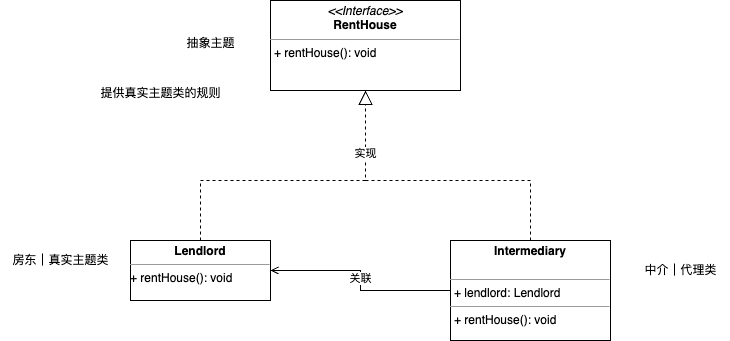

The diagram above was exported from draw.io. Its source (the exported page's mxGraphModel, read from the mxfile embedded in the PNG):
<mxGraphModel dx="2195" dy="658" grid="1" gridSize="10" guides="1" tooltips="1" connect="1" arrows="1" fold="1" page="1" pageScale="1" pageWidth="1169" pageHeight="1654" math="0" shadow="0">
  <root>
    <mxCell id="0" />
    <mxCell id="1" parent="0" />
    <mxCell id="jAp3N7CLd3oQ-RrA8OWY-1" value="&lt;p style=&quot;margin:0px;margin-top:4px;text-align:center;&quot;&gt;&lt;i&gt;&amp;lt;&amp;lt;Interface&amp;gt;&amp;gt;&lt;/i&gt;&lt;br&gt;&lt;b&gt;RentHouse&lt;/b&gt;&lt;/p&gt;&lt;hr size=&quot;1&quot;&gt;&lt;p style=&quot;margin:0px;margin-left:4px;&quot;&gt;+ rentHouse(): void&lt;br&gt;&lt;/p&gt;" style="verticalAlign=top;align=left;overflow=fill;fontSize=12;fontFamily=Helvetica;html=1;whiteSpace=wrap;" vertex="1" parent="1">
      <mxGeometry x="240" y="640" width="190" height="90" as="geometry" />
    </mxCell>
    <mxCell id="jAp3N7CLd3oQ-RrA8OWY-3" value="&lt;p style=&quot;margin:0px;margin-top:4px;text-align:center;&quot;&gt;&lt;b&gt;Lendlord&lt;/b&gt;&lt;/p&gt;&lt;hr size=&quot;1&quot;&gt;&lt;div style=&quot;height:2px;&quot;&gt;+ rentHouse(): void&lt;/div&gt;" style="verticalAlign=top;align=left;overflow=fill;fontSize=12;fontFamily=Helvetica;html=1;whiteSpace=wrap;" vertex="1" parent="1">
      <mxGeometry x="100" y="880" width="140" height="60" as="geometry" />
    </mxCell>
    <mxCell id="jAp3N7CLd3oQ-RrA8OWY-4" value="中介｜代理类" style="text;html=1;align=center;verticalAlign=middle;resizable=0;points=[];autosize=1;strokeColor=none;fillColor=none;" vertex="1" parent="1">
      <mxGeometry x="600" y="895" width="100" height="30" as="geometry" />
    </mxCell>
    <mxCell id="jAp3N7CLd3oQ-RrA8OWY-5" value="抽象主题" style="text;html=1;align=center;verticalAlign=middle;resizable=0;points=[];autosize=1;strokeColor=none;fillColor=none;" vertex="1" parent="1">
      <mxGeometry x="145" y="668" width="70" height="30" as="geometry" />
    </mxCell>
    <mxCell id="jAp3N7CLd3oQ-RrA8OWY-6" value="房东｜真实主题类" style="text;html=1;align=center;verticalAlign=middle;resizable=0;points=[];autosize=1;strokeColor=none;fillColor=none;" vertex="1" parent="1">
      <mxGeometry x="-30" y="885" width="120" height="30" as="geometry" />
    </mxCell>
    <mxCell id="jAp3N7CLd3oQ-RrA8OWY-7" value="提供真实主题类的规则" style="text;html=1;align=center;verticalAlign=middle;resizable=0;points=[];autosize=1;strokeColor=none;fillColor=none;" vertex="1" parent="1">
      <mxGeometry x="60" y="718" width="140" height="30" as="geometry" />
    </mxCell>
    <mxCell id="jAp3N7CLd3oQ-RrA8OWY-8" value="" style="endArrow=block;endSize=12;dashed=1;html=1;rounded=0;exitX=0.5;exitY=0;exitDx=0;exitDy=0;entryX=0.5;entryY=1;entryDx=0;entryDy=0;endFill=0;" edge="1" parent="1" source="jAp3N7CLd3oQ-RrA8OWY-3" target="jAp3N7CLd3oQ-RrA8OWY-1">
      <mxGeometry width="160" relative="1" as="geometry">
        <mxPoint x="440" y="730" as="sourcePoint" />
        <mxPoint x="600" y="730" as="targetPoint" />
        <Array as="points">
          <mxPoint x="170" y="820" />
          <mxPoint x="335" y="820" />
        </Array>
      </mxGeometry>
    </mxCell>
    <mxCell id="jAp3N7CLd3oQ-RrA8OWY-9" value="" style="endArrow=block;endSize=12;dashed=1;html=1;rounded=0;entryX=0.5;entryY=1;entryDx=0;entryDy=0;endFill=0;exitX=0.5;exitY=0;exitDx=0;exitDy=0;" edge="1" parent="1" source="jAp3N7CLd3oQ-RrA8OWY-11" target="jAp3N7CLd3oQ-RrA8OWY-1">
      <mxGeometry width="160" relative="1" as="geometry">
        <mxPoint x="540" y="860" as="sourcePoint" />
        <mxPoint x="345" y="740" as="targetPoint" />
        <Array as="points">
          <mxPoint x="500" y="820" />
          <mxPoint x="335" y="820" />
        </Array>
      </mxGeometry>
    </mxCell>
    <mxCell id="jAp3N7CLd3oQ-RrA8OWY-10" value="实现" style="edgeLabel;html=1;align=center;verticalAlign=middle;resizable=0;points=[];" vertex="1" connectable="0" parent="jAp3N7CLd3oQ-RrA8OWY-9">
      <mxGeometry x="0.6063" y="1" relative="1" as="geometry">
        <mxPoint as="offset" />
      </mxGeometry>
    </mxCell>
    <mxCell id="jAp3N7CLd3oQ-RrA8OWY-12" style="edgeStyle=orthogonalEdgeStyle;rounded=0;orthogonalLoop=1;jettySize=auto;html=1;endArrow=open;endFill=0;" edge="1" parent="1" source="jAp3N7CLd3oQ-RrA8OWY-11" target="jAp3N7CLd3oQ-RrA8OWY-3">
      <mxGeometry relative="1" as="geometry" />
    </mxCell>
    <mxCell id="jAp3N7CLd3oQ-RrA8OWY-13" value="关联" style="edgeLabel;html=1;align=center;verticalAlign=middle;resizable=0;points=[];" vertex="1" connectable="0" parent="jAp3N7CLd3oQ-RrA8OWY-12">
      <mxGeometry x="0.03" y="1" relative="1" as="geometry">
        <mxPoint as="offset" />
      </mxGeometry>
    </mxCell>
    <mxCell id="jAp3N7CLd3oQ-RrA8OWY-11" value="&lt;p style=&quot;border-color: var(--border-color); margin: 4px 0px 0px; text-align: center;&quot;&gt;&lt;span style=&quot;border-color: var(--border-color);&quot;&gt;&lt;b&gt;Intermediary&lt;/b&gt;&lt;/span&gt;&lt;/p&gt;&lt;br&gt;&lt;hr size=&quot;1&quot;&gt;&lt;p style=&quot;margin:0px;margin-left:4px;&quot;&gt;+ lendlord: Lendlord&lt;/p&gt;&lt;hr size=&quot;1&quot;&gt;&lt;p style=&quot;margin:0px;margin-left:4px;&quot;&gt;+ rentHouse(): void&lt;/p&gt;" style="verticalAlign=top;align=left;overflow=fill;fontSize=12;fontFamily=Helvetica;html=1;whiteSpace=wrap;" vertex="1" parent="1">
      <mxGeometry x="420" y="880" width="160" height="100" as="geometry" />
    </mxCell>
  </root>
</mxGraphModel>